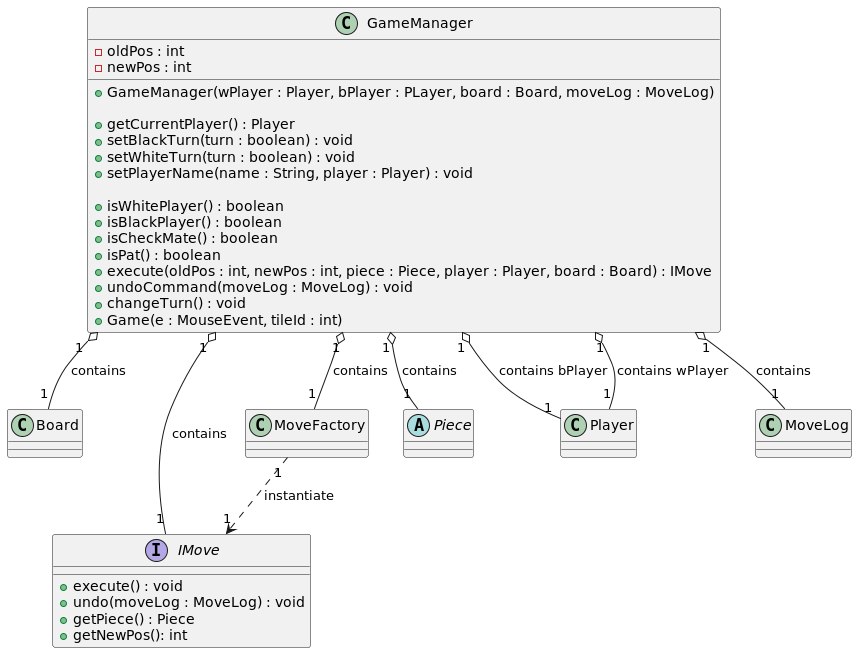

The diagram above was rendered by PlantUML. Its source (embedded in the PNG):
@startuml
'https://plantuml.com/class-diagram

class GameManager{
    -oldPos : int
    -newPos : int

    +GameManager(wPlayer : Player, bPlayer : PLayer, board : Board, moveLog : MoveLog)

    +getCurrentPlayer() : Player
    +setBlackTurn(turn : boolean) : void
    +setWhiteTurn(turn : boolean) : void
    +setPlayerName(name : String, player : Player) : void

    +isWhitePlayer() : boolean
    +isBlackPlayer() : boolean
    +isCheckMate() : boolean
    +isPat() : boolean
    +execute(oldPos : int, newPos : int, piece : Piece, player : Player, board : Board) : IMove
    +undoCommand(moveLog : MoveLog) : void
    +changeTurn() : void
    +Game(e : MouseEvent, tileId : int)

}

class Board {
}

interface IMove {
    +execute() : void
    +undo(moveLog : MoveLog) : void
    +getPiece() : Piece
    +getNewPos(): int
}

class MoveFactory {
}

abstract class Piece {
}

class Player {
}

class MoveLog {
}


GameManager "1" o-- "1" Player : contains bPlayer
GameManager "1" o-- "1" Player : contains wPlayer
GameManager "1" o-- "1" MoveLog : contains
GameManager "1" o-- "1" MoveFactory : contains
GameManager "1" o-- "1" IMove : contains
GameManager "1" o-- "1" Piece : contains
GameManager "1" o-- "1" Board : contains

MoveFactory "1" -[Dashed]-> "1" IMove : instantiate


@enduml